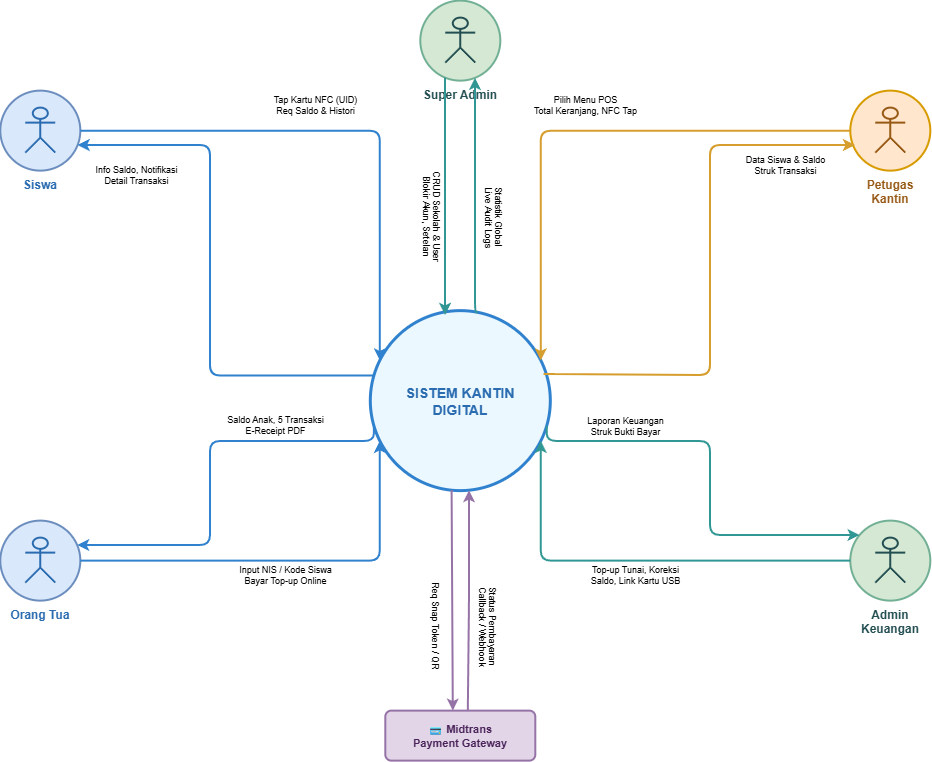

The diagram above was exported from draw.io. Its source (the exported page's mxGraphModel, read from the mxfile embedded in the PNG):
<mxGraphModel dx="2488" dy="-341" grid="1" gridSize="10" guides="1" tooltips="1" connect="1" arrows="1" fold="1" page="1" pageScale="1" pageWidth="1200" pageHeight="1000" math="0" shadow="0">
  <root>
    <mxCell id="0" />
    <mxCell id="1" parent="0" />
    <mxCell id="8x9UJTff-3nuVtvu1SZe-361" parent="1" style="ellipse;whiteSpace=wrap;html=1;fillColor=#EBF8FF;strokeColor=#3182CE;strokeWidth=3;fontColor=#2B6CB0;fontSize=14;fontStyle=1;aspect=fixed;" value="SISTEM KANTIN&lt;br&gt;DIGITAL" vertex="1">
      <mxGeometry height="180" width="180" x="295.30771108774024" y="1615.6154597355767" as="geometry" />
    </mxCell>
    <mxCell id="8x9UJTff-3nuVtvu1SZe-362" parent="1" style="ellipse;whiteSpace=wrap;html=1;aspect=fixed;fillColor=#DAE8FC;strokeColor=#6C8EBF;strokeWidth=2;fontColor=#2B6CB0;fontSize=12;fontStyle=1;align=center;verticalLabelPosition=bottom;verticalAlign=top;labelSpacing=6;" value="Siswa" vertex="1">
      <mxGeometry height="80" width="80" x="-74.69228891225976" y="1395.6154597355767" as="geometry" />
    </mxCell>
    <mxCell id="8x9UJTff-3nuVtvu1SZe-363" parent="1" style="shape=umlActor;verticalLabelPosition=bottom;verticalAlign=top;html=1;outlineConnect=0;fillColor=none;strokeColor=#2B6CB0;strokeWidth=2;" vertex="1">
      <mxGeometry height="45" width="30" x="-49.692288912259755" y="1412.6154597355767" as="geometry" />
    </mxCell>
    <mxCell id="8x9UJTff-3nuVtvu1SZe-364" parent="1" style="ellipse;whiteSpace=wrap;html=1;aspect=fixed;fillColor=#DAE8FC;strokeColor=#6C8EBF;strokeWidth=2;fontColor=#2B6CB0;fontSize=12;fontStyle=1;align=center;verticalLabelPosition=bottom;verticalAlign=top;labelSpacing=6;" value="Orang Tua" vertex="1">
      <mxGeometry height="80" width="80" x="-74.69228891225976" y="1825.6154597355767" as="geometry" />
    </mxCell>
    <mxCell id="8x9UJTff-3nuVtvu1SZe-365" parent="1" style="shape=umlActor;verticalLabelPosition=bottom;verticalAlign=top;html=1;outlineConnect=0;fillColor=none;strokeColor=#2B6CB0;strokeWidth=2;" vertex="1">
      <mxGeometry height="45" width="30" x="-49.692288912259755" y="1842.6154597355767" as="geometry" />
    </mxCell>
    <mxCell id="8x9UJTff-3nuVtvu1SZe-366" parent="1" style="ellipse;whiteSpace=wrap;html=1;aspect=fixed;fillColor=#FFE6CC;strokeColor=#D79B00;strokeWidth=2;fontColor=#975A16;fontSize=12;fontStyle=1;align=center;verticalLabelPosition=bottom;verticalAlign=top;labelSpacing=6;" value="Petugas Kantin" vertex="1">
      <mxGeometry height="80" width="80" x="775.3077110877402" y="1395.6154597355767" as="geometry" />
    </mxCell>
    <mxCell id="8x9UJTff-3nuVtvu1SZe-367" parent="1" style="shape=umlActor;verticalLabelPosition=bottom;verticalAlign=top;html=1;outlineConnect=0;fillColor=none;strokeColor=#975A16;strokeWidth=2;" vertex="1">
      <mxGeometry height="45" width="30" x="800.3077110877402" y="1412.6154597355767" as="geometry" />
    </mxCell>
    <mxCell id="8x9UJTff-3nuVtvu1SZe-368" parent="1" style="ellipse;whiteSpace=wrap;html=1;aspect=fixed;fillColor=#D5E8D4;strokeColor=#72B095;strokeWidth=2;fontColor=#234E52;fontSize=12;fontStyle=1;align=center;verticalLabelPosition=bottom;verticalAlign=top;labelSpacing=6;" value="Admin Keuangan" vertex="1">
      <mxGeometry height="80" width="80" x="775.3077110877402" y="1825.6154597355767" as="geometry" />
    </mxCell>
    <mxCell id="8x9UJTff-3nuVtvu1SZe-369" parent="1" style="shape=umlActor;verticalLabelPosition=bottom;verticalAlign=top;html=1;outlineConnect=0;fillColor=none;strokeColor=#234E52;strokeWidth=2;" vertex="1">
      <mxGeometry height="45" width="30" x="800.3077110877402" y="1842.6154597355767" as="geometry" />
    </mxCell>
    <mxCell id="8x9UJTff-3nuVtvu1SZe-370" parent="1" style="ellipse;whiteSpace=wrap;html=1;aspect=fixed;fillColor=#D5E8D4;strokeColor=#72B095;strokeWidth=2;fontColor=#234E52;fontSize=12;fontStyle=1;align=center;verticalLabelPosition=bottom;verticalAlign=top;labelSpacing=6;" value="Super Admin" vertex="1">
      <mxGeometry height="80" width="80" x="345.30771108774024" y="1305.6154597355767" as="geometry" />
    </mxCell>
    <mxCell id="8x9UJTff-3nuVtvu1SZe-371" parent="1" style="shape=umlActor;verticalLabelPosition=bottom;verticalAlign=top;html=1;outlineConnect=0;fillColor=none;strokeColor=#234E52;strokeWidth=2;" vertex="1">
      <mxGeometry height="45" width="30" x="370.30771108774024" y="1322.6154597355767" as="geometry" />
    </mxCell>
    <mxCell id="8x9UJTff-3nuVtvu1SZe-372" parent="1" style="rounded=1;whiteSpace=wrap;html=1;arcSize=12;fillColor=#E1D5E7;strokeColor=#9673A6;strokeWidth=2;fontColor=#4A235A;fontSize=11;fontStyle=1;" value="💳 Midtrans&#10;Payment Gateway" vertex="1">
      <mxGeometry height="50" width="150" x="310.30771108774024" y="2015.6154597355767" as="geometry" />
    </mxCell>
    <mxCell id="8x9UJTff-3nuVtvu1SZe-373" edge="1" parent="1" source="8x9UJTff-3nuVtvu1SZe-362" style="edgeStyle=orthogonalEdgeStyle;html=1;strokeColor=#3182CE;strokeWidth=2;fontSize=9;entryX=0;entryY=0.25;" target="8x9UJTff-3nuVtvu1SZe-361" value="Tap Kartu NFC (UID)&#10;Req Saldo &amp; Histori">
      <mxGeometry relative="1" x="-0.1132" y="26" as="geometry">
        <mxPoint as="offset" />
      </mxGeometry>
    </mxCell>
    <mxCell id="8x9UJTff-3nuVtvu1SZe-374" edge="1" parent="1" source="8x9UJTff-3nuVtvu1SZe-361" style="edgeStyle=orthogonalEdgeStyle;html=1;strokeColor=#3182CE;strokeWidth=2;fontSize=9;exitX=0;exitY=0.35;" target="8x9UJTff-3nuVtvu1SZe-362" value="Info Saldo, Notifikasi&#10;Detail Transaksi">
      <mxGeometry relative="1" x="0.7821" y="30" as="geometry">
        <mxPoint as="offset" />
        <Array as="points">
          <mxPoint x="135" y="1680" />
          <mxPoint x="135" y="1450" />
        </Array>
      </mxGeometry>
    </mxCell>
    <mxCell id="8x9UJTff-3nuVtvu1SZe-375" edge="1" parent="1" source="8x9UJTff-3nuVtvu1SZe-364" style="edgeStyle=orthogonalEdgeStyle;html=1;strokeColor=#3182CE;strokeWidth=2;fontSize=9;entryX=0;entryY=0.75;" target="8x9UJTff-3nuVtvu1SZe-361" value="Input NIS / Kode Siswa&#10;Bayar Top-up Online">
      <mxGeometry relative="1" x="-0.0237" y="-14" as="geometry">
        <mxPoint as="offset" />
      </mxGeometry>
    </mxCell>
    <mxCell id="8x9UJTff-3nuVtvu1SZe-376" edge="1" parent="1" source="8x9UJTff-3nuVtvu1SZe-361" style="edgeStyle=orthogonalEdgeStyle;html=1;strokeColor=#3182CE;strokeWidth=2;fontSize=9;exitX=0;exitY=0.65;" target="8x9UJTff-3nuVtvu1SZe-364" value="Saldo Anak, 5 Transaksi&#10;E-Receipt PDF">
      <mxGeometry relative="1" x="-0.4527" y="-16" as="geometry">
        <mxPoint as="offset" />
        <Array as="points">
          <mxPoint x="299" y="1746" />
          <mxPoint x="135" y="1746" />
          <mxPoint x="135" y="1850" />
        </Array>
      </mxGeometry>
    </mxCell>
    <mxCell id="8x9UJTff-3nuVtvu1SZe-377" edge="1" parent="1" source="8x9UJTff-3nuVtvu1SZe-366" style="edgeStyle=orthogonalEdgeStyle;html=1;strokeColor=#D69E2E;strokeWidth=2;fontSize=9;entryX=1;entryY=0.25;" target="8x9UJTff-3nuVtvu1SZe-361" value="Pilih Menu POS&#10;Total Keranjang, NFC Tap">
      <mxGeometry relative="1" x="-0.0161" y="-26" as="geometry">
        <mxPoint as="offset" />
      </mxGeometry>
    </mxCell>
    <mxCell id="8x9UJTff-3nuVtvu1SZe-378" edge="1" parent="1" style="edgeStyle=orthogonalEdgeStyle;html=1;strokeColor=#D69E2E;strokeWidth=2;fontSize=9;" value="Data Siswa &amp; Saldo&#10;Struk Transaksi">
      <mxGeometry relative="1" x="0.7504" y="-20" as="geometry">
        <mxPoint as="offset" />
        <Array as="points">
          <mxPoint x="465" y="1679" />
          <mxPoint x="635" y="1680" />
          <mxPoint x="635" y="1450" />
        </Array>
        <mxPoint x="480" y="1679" as="sourcePoint" />
        <mxPoint x="780" y="1450" as="targetPoint" />
      </mxGeometry>
    </mxCell>
    <mxCell id="8x9UJTff-3nuVtvu1SZe-379" edge="1" parent="1" source="8x9UJTff-3nuVtvu1SZe-368" style="edgeStyle=orthogonalEdgeStyle;html=1;strokeColor=#319795;strokeWidth=2;fontSize=9;entryX=1;entryY=0.75;" target="8x9UJTff-3nuVtvu1SZe-361" value="Top-up Tunai, Koreksi&#10;Saldo, Link Kartu USB">
      <mxGeometry relative="1" x="0.0028" y="14" as="geometry">
        <mxPoint as="offset" />
      </mxGeometry>
    </mxCell>
    <mxCell id="8x9UJTff-3nuVtvu1SZe-380" edge="1" parent="1" source="8x9UJTff-3nuVtvu1SZe-361" style="edgeStyle=orthogonalEdgeStyle;html=1;strokeColor=#319795;strokeWidth=2;fontSize=9;exitX=1;exitY=0.65;" target="8x9UJTff-3nuVtvu1SZe-368" value="Laporan Keuangan&#10;Struk Bukti Bayar">
      <mxGeometry relative="1" x="-0.5586" y="15" as="geometry">
        <mxPoint as="offset" />
        <Array as="points">
          <mxPoint x="472" y="1746" />
          <mxPoint x="635" y="1746" />
          <mxPoint x="635" y="1840" />
        </Array>
      </mxGeometry>
    </mxCell>
    <mxCell id="8x9UJTff-3nuVtvu1SZe-381" edge="1" parent="1" source="8x9UJTff-3nuVtvu1SZe-370" style="edgeStyle=orthogonalEdgeStyle;html=1;strokeColor=#319795;strokeWidth=2;fontSize=9;entryX=0.415;entryY=0.024;textDirection=vertical-rl;entryDx=0;entryDy=0;entryPerimeter=0;" target="8x9UJTff-3nuVtvu1SZe-361" value="CRUD Sekolah &amp; User&#10;Blokir Akun, Setelan">
      <mxGeometry relative="1" x="0.1686" y="-15" as="geometry">
        <mxPoint as="offset" />
        <Array as="points">
          <mxPoint x="370" y="1440" />
          <mxPoint x="370" y="1440" />
        </Array>
      </mxGeometry>
    </mxCell>
    <mxCell id="8x9UJTff-3nuVtvu1SZe-382" edge="1" parent="1" source="8x9UJTff-3nuVtvu1SZe-361" style="edgeStyle=orthogonalEdgeStyle;html=1;strokeColor=#319795;strokeWidth=2;fontSize=9;exitX=0.6;exitY=0;exitDx=0;exitDy=0;textDirection=vertical-lr;" target="8x9UJTff-3nuVtvu1SZe-370" value="Live Audit Logs&#10;Statistik Global">
      <mxGeometry relative="1" x="-0.1743" y="-17" as="geometry">
        <mxPoint as="offset" />
        <Array as="points">
          <mxPoint x="400" y="1617" />
        </Array>
      </mxGeometry>
    </mxCell>
    <mxCell id="8x9UJTff-3nuVtvu1SZe-383" edge="1" parent="1" source="8x9UJTff-3nuVtvu1SZe-361" style="edgeStyle=orthogonalEdgeStyle;html=1;strokeColor=#9673A6;strokeWidth=2;fontSize=9;exitX=0.45;exitY=1;entryX=0.45;entryY=0;textDirection=vertical-lr;" target="8x9UJTff-3nuVtvu1SZe-372" value="Req Snap Token / QR">
      <mxGeometry relative="1" x="0.227" y="-18" as="geometry">
        <mxPoint as="offset" />
        <Array as="points">
          <mxPoint x="378" y="1795" />
        </Array>
      </mxGeometry>
    </mxCell>
    <mxCell id="8x9UJTff-3nuVtvu1SZe-384" edge="1" parent="1" source="8x9UJTff-3nuVtvu1SZe-372" style="edgeStyle=orthogonalEdgeStyle;html=1;strokeColor=#9673A6;strokeWidth=2;fontSize=9;exitX=0.55;exitY=0;entryX=0.55;entryY=1;textDirection=vertical-lr;" target="8x9UJTff-3nuVtvu1SZe-361" value="Callback / Webhook&#10;Status Pembayaran">
      <mxGeometry relative="1" x="-0.227" y="-17" as="geometry">
        <mxPoint as="offset" />
        <Array as="points">
          <mxPoint x="394" y="2016" />
          <mxPoint x="394" y="1906" />
        </Array>
      </mxGeometry>
    </mxCell>
  </root>
</mxGraphModel>